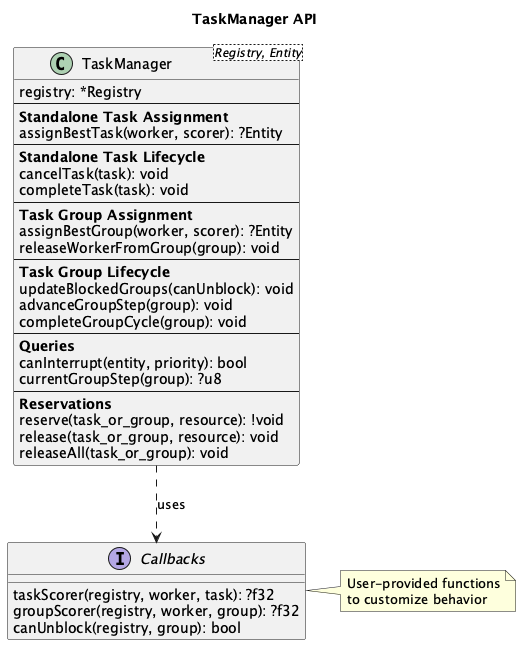

The diagram above was rendered by PlantUML. Its source (embedded in the PNG):
@startuml task_manager_api
title TaskManager API

class TaskManager<Registry, Entity> {
  registry: *Registry
  --
  **Standalone Task Assignment**
  assignBestTask(worker, scorer): ?Entity
  --
  **Standalone Task Lifecycle**
  cancelTask(task): void
  completeTask(task): void
  --
  **Task Group Assignment**
  assignBestGroup(worker, scorer): ?Entity
  releaseWorkerFromGroup(group): void
  --
  **Task Group Lifecycle**
  updateBlockedGroups(canUnblock): void
  advanceGroupStep(group): void
  completeGroupCycle(group): void
  --
  **Queries**
  canInterrupt(entity, priority): bool
  currentGroupStep(group): ?u8
  --
  **Reservations**
  reserve(task_or_group, resource): !void
  release(task_or_group, resource): void
  releaseAll(task_or_group): void
}

interface "Callbacks" as callbacks {
  taskScorer(registry, worker, task): ?f32
  groupScorer(registry, worker, group): ?f32
  canUnblock(registry, group): bool
}

TaskManager ..> callbacks : uses

note right of callbacks
  User-provided functions
  to customize behavior
end note

@enduml